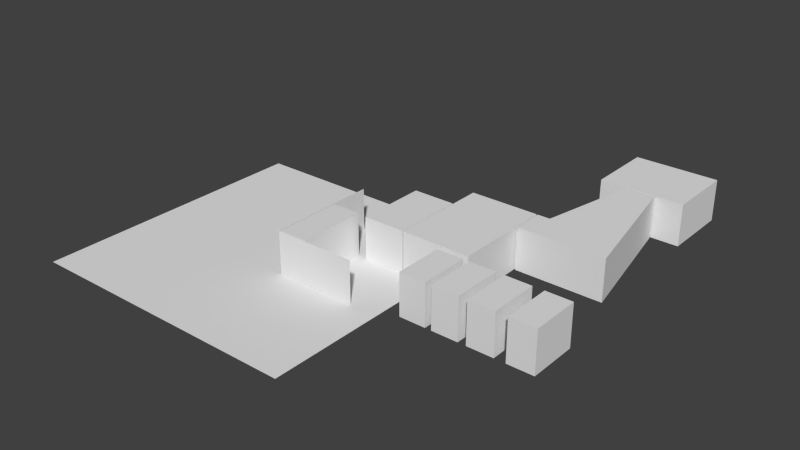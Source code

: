 # Source: 2_base.17.blend  (saved by Blender 2.69.0; exported with 4.5.12 LTS)
import bpy
from mathutils import Matrix  # noqa: F401  (used for matrix-valued properties, if any)

bpy.ops.wm.read_factory_settings(use_empty=True)
scene = bpy.context.scene
scene.name = 'Scene'

# ---- collections
col_collection_1 = bpy.data.collections.new('Collection 1'); scene.collection.children.link(col_collection_1)
col_collection_2 = bpy.data.collections.new('Collection 2'); scene.collection.children.link(col_collection_2)
col_collection_2.hide_render = True
col_collection_2.hide_viewport = True

# ---- world
world_world = bpy.data.worlds.new('World'); scene.world = world_world
world_world.color = (0.05088, 0.05088, 0.05088)
world_world.use_sun_shadow = False
world_world.sun_shadow_jitter_overblur = 0.0
world_world.cycles.sampling_method = 'MANUAL'
world_world.cycles.sample_map_resolution = 256

# ---- meshes
me_plane_003 = bpy.data.meshes.new('Plane.003')
me_plane_003.from_pydata([(1.0, -1.0, 0.0), (-1.0, -1.0, 0.0), (1.0, 1.0, 0.0), (-1.0, 1.0, 0.0)], [], [(1, 0, 2, 3)])
me_plane_003.use_remesh_preserve_volume = False
me_plane_003.use_remesh_preserve_attributes = False
me_plane_003.use_mirror_vertex_groups = False
me_plane_003.update()
me_plane_002 = bpy.data.meshes.new('Plane.002')
me_plane_002.from_pydata([(1.1, 1.0, 0.0), (1.1, -0.3, 0.0), (4.0, -0.3, 0.0), (1.1, 1.0, 3.0), (1.1, -0.3, 3.0), (4.0, -0.3, 3.0), (1.1, 0.2061, 0.0), (1.1, 0.4939, 0.0), (1.1, 0.2061, 3.0), (1.1, 0.4939, 3.0), (1.1, -0.3, 2.691), (4.0, -0.3, 2.691), (1.1, 1.0, 2.691), (1.1, 0.4939, 2.691), (1.1, 0.2061, 2.691), (1.15, 0.2061, 0.0), (1.15, 0.4939, 0.0), (1.15, 0.4939, 2.691), (1.15, 0.2061, 2.691), (2.15, 0.2061, 0.0), (2.15, 0.2061, 2.691), (2.15, 0.4939, 0.0), (2.15, 0.4939, 2.691), (1.15, 0.5167, 0.0), (1.15, 0.5167, 2.691), (2.15, 0.5167, 0.0), (2.15, 0.5167, 2.691), (1.15, -0.2833, 0.0), (1.15, -0.2833, 2.691), (2.15, -0.2833, 0.0), (2.15, -0.2833, 2.691), (1.15, 0.4939, 3.0), (1.15, 0.2061, 3.0), (2.15, 0.2061, 3.0), (2.15, 0.4939, 3.0), (1.15, 0.5167, 3.0), (2.15, 0.5167, 3.0), (1.15, -0.2833, 3.0), (2.15, -0.2833, 3.0), (4.0, 1.333, 0.0), (4.0, 1.333, 3.0), (4.0, 1.333, 2.691), (2.5, 1.333, 0.0), (2.5, 1.333, 3.0), (2.5, 1.333, 2.691), (2.5, 0.5, 0.0), (2.5, 0.5, 3.0), (2.5, 0.5, 2.691), (4.0, 0.5, 0.0), (4.0, 0.5, 3.0), (4.0, 0.5, 2.691), (6.5, 1.691, 0.0), (6.5, 1.691, 3.0), (6.5, 1.691, 2.691), (6.5, 0.5, 0.0), (6.5, 0.5, 3.0), (6.5, 0.5, 2.691), (2.5, 0.5944, 0.0), (2.5, 0.8389, 0.0), (2.5, 0.8389, 2.691), (2.5, 0.5944, 2.691), (2.5, 0.8389, 3.0), (2.5, 0.5944, 3.0), (4.0, 0.8389, 0.0), (4.0, 0.5944, 0.0), (4.0, 0.5944, 3.0), (4.0, 0.8389, 3.0), (6.5, 0.5944, 2.691), (6.5, 0.8389, 2.691), (6.5, 0.8389, 0.0), (6.5, 0.5944, 0.0), (6.5, 0.5944, 3.0), (6.5, 0.8389, 3.0), (2.5, 0.9759, 0.002369), (2.5, 1.196, 0.0), (4.0, 0.9759, 3.0), (4.0, 1.196, 3.0), (6.5, 1.333, 2.691), (6.5, 1.554, 2.691), (6.5, 1.333, 3.0), (6.5, 1.554, 3.0), (2.5, 0.9759, 2.691), (2.5, 1.196, 2.691), (2.5, 0.9759, 3.0), (2.5, 1.196, 3.0), (4.0, 0.9759, 0.0), (4.0, 1.196, 0.0), (6.5, 1.333, 0.0), (6.5, 1.554, 0.0), (6.55, 1.333, 2.691), (6.55, 1.554, 2.691), (6.55, 1.333, 0.0), (6.55, 1.554, 0.0), (6.55, 1.317, 2.691), (6.55, 1.317, 0.0), (6.55, 1.691, 2.691), (6.55, 1.691, 0.0), (6.55, 1.333, 3.0), (6.55, 1.554, 3.0), (6.55, 1.317, 3.0), (6.55, 1.691, 3.0), (6.773, 1.317, 2.691), (6.773, 1.317, 0.0), (6.773, 1.317, 3.0), (6.783, 1.333, 3.0), (6.916, 1.554, 3.0), (6.783, 1.333, 0.0), (6.998, 1.691, 3.0), (6.916, 1.554, 0.0), (6.998, 1.691, 2.691), (6.998, 1.691, 0.0), (9.657, 1.317, 2.691), (9.657, 1.317, 0.0), (9.657, 1.317, 3.0), (9.647, 1.333, 3.0), (9.515, 1.554, 3.0), (9.647, 1.333, 0.0), (9.432, 1.691, 3.0), (9.515, 1.554, 0.0), (9.432, 1.691, 0.0), (7.698, 2.858, 3.0), (7.698, 2.858, 2.691), (7.698, 2.858, 0.0), (8.732, 2.858, 3.0), (8.732, 2.858, 0.0), (9.432, 1.691, 2.691), (8.732, 2.858, 2.691), (9.46, 1.333, 0.0), (6.936, 1.333, 0.0), (6.926, 1.317, 0.0), (9.47, 1.317, 0.0), (9.246, 1.691, 0.0), (7.15, 1.691, 0.0), (7.068, 1.554, 0.0), (9.328, 1.554, 0.0), (9.47, 1.317, 3.0), (6.926, 1.317, 3.0), (6.936, 1.333, 3.0), (9.46, 1.333, 3.0), (9.328, 1.554, 3.0), (7.068, 1.554, 3.0), (7.15, 1.691, 3.0), (9.246, 1.691, 3.0), (9.47, 1.317, 2.691), (6.926, 1.317, 2.691), (8.546, 2.858, 0.0), (7.881, 2.858, 3.0), (8.546, 2.858, 3.0), (8.546, 2.858, 2.691), (7.881, 2.858, 2.691), (7.881, 2.858, 0.0), (8.543, 2.874, 0.0), (8.543, 2.874, 2.691), (7.881, 2.874, 2.691), (7.881, 2.874, 0.0), (7.881, 2.874, 3.0), (8.543, 2.874, 3.0), (9.729, 2.874, 0.0), (9.729, 2.874, 2.691), (9.729, 2.874, 3.0), (6.729, 2.874, 2.691), (6.729, 2.874, 0.0), (6.729, 2.874, 3.0), (8.543, 3.691, 0.0), (7.881, 3.691, 0.0), (7.881, 3.691, 3.0), (8.543, 3.691, 3.0), (9.729, 3.691, 0.0), (9.729, 3.691, 2.691), (9.729, 3.691, 3.0), (6.729, 3.691, 2.691), (6.729, 3.691, 0.0), (6.729, 3.691, 3.0), (4.04, 0.5, 3.0), (4.04, 1.691, 3.0), (4.04, 1.691, 0.0), (4.04, 0.5, 0.0), (4.04, 0.5, 2.691), (4.04, 1.691, 2.691), (4.04, 0.8389, 0.0), (4.04, 0.5944, 0.0), (4.04, 0.5944, 3.0), (4.04, 0.8389, 3.0), (4.04, 1.333, 3.0), (4.04, 1.554, 3.0), (4.04, 1.554, 0.0), (4.04, 1.333, 0.0), (5.541, -0.08131, 2.691), (5.541, 0.1631, 2.691), (5.541, 0.1631, -3.5e-08), (5.541, -0.08131, -3.5e-08), (5.541, 0.4207, 2.691), (5.541, 0.4207, -3.5e-08), (5.541, -0.1646, 2.691), (5.541, -0.1646, -3.5e-08), (5.541, -0.08131, 3.006), (5.541, 0.1631, 3.006), (5.541, 0.4207, 3.006), (5.541, -0.1646, 3.006), (6.491, 0.1631, -3.5e-08), (6.491, -0.08131, -3.5e-08), (6.491, 0.4207, 2.691), (6.491, 0.4207, -3.5e-08), (6.491, -0.1646, 2.691), (6.491, -0.1646, -3.5e-08), (6.491, -0.08131, 3.006), (6.491, 0.1631, 3.006), (6.491, 0.4207, 3.006), (6.491, -0.1646, 3.006), (6.712, -0.08131, 2.691), (6.712, 0.1631, 2.691), (6.712, 0.1631, -3.5e-08), (6.712, -0.08131, -3.5e-08), (6.712, 0.4207, 2.691), (6.712, 0.4207, -3.5e-08), (6.712, -0.1646, 2.691), (6.712, -0.1646, -3.5e-08), (6.712, -0.08131, 3.006), (6.712, 0.1631, 3.006), (6.712, 0.4207, 3.006), (6.712, -0.1646, 3.006), (7.662, 0.1631, -3.5e-08), (7.662, -0.08131, -3.5e-08), (7.662, 0.4207, 2.691), (7.662, 0.4207, -3.5e-08), (7.662, -0.1646, 2.691), (7.662, -0.1646, -3.5e-08), (7.662, -0.08131, 3.006), (7.662, 0.1631, 3.006), (7.662, 0.4207, 3.006), (7.662, -0.1646, 3.006), (7.947, -0.08131, 2.691), (7.947, 0.1631, 2.691), (7.947, 0.1631, -3.5e-08), (7.947, -0.08131, -3.5e-08), (7.947, 0.4207, 2.691), (7.947, 0.4207, -3.5e-08), (7.947, -0.1646, 2.691), (7.947, -0.1646, -3.5e-08), (7.947, -0.08131, 3.006), (7.947, 0.1631, 3.006), (7.947, 0.4207, 3.006), (7.947, -0.1646, 3.006), (8.897, 0.1631, -3.5e-08), (8.897, -0.08131, -3.5e-08), (8.897, 0.4207, 2.691), (8.897, 0.4207, -3.5e-08), (8.897, -0.1646, 2.691), (8.897, -0.1646, -3.5e-08), (8.897, -0.08131, 3.006), (8.897, 0.1631, 3.006), (8.897, 0.4207, 3.006), (8.897, -0.1646, 3.006), (9.295, -0.08131, 2.691), (9.295, 0.1631, 2.691), (9.295, 0.1631, -3.5e-08), (9.295, -0.08131, -3.5e-08), (9.295, 0.4207, 2.691), (9.295, 0.4207, -3.5e-08), (9.295, -0.1646, 2.691), (9.295, -0.1646, -3.5e-08), (9.295, -0.08131, 3.006), (9.295, 0.1631, 3.006), (9.295, 0.4207, 3.006), (9.295, -0.1646, 3.006), (10.24, 0.1631, -3.5e-08), (10.24, -0.08131, -3.5e-08), (10.24, 0.4207, 2.691), (10.24, 0.4207, -3.5e-08), (10.24, -0.1646, 2.691), (10.24, -0.1646, -3.5e-08), (10.24, -0.08131, 3.006), (10.24, 0.1631, 3.006), (10.24, 0.4207, 3.006), (10.24, -0.1646, 3.006)], [], [(10, 11, 5, 4), (14, 10, 4, 8), (12, 13, 9, 3), (13, 14, 8, 9), (1, 2, 11, 10), (6, 1, 10, 14), (0, 7, 13, 12), (14, 13, 17, 18), (6, 14, 18, 15), (13, 7, 16, 17), (30, 28, 37, 38), (19, 20, 22, 21), (21, 22, 26, 25), (17, 16, 23, 24), (23, 25, 26, 24), (28, 18, 32, 37), (20, 30, 38, 33), (15, 19, 21, 16), (25, 23, 16, 21), (27, 28, 30, 29), (19, 15, 27, 29), (20, 19, 29, 30), (15, 18, 28, 27), (32, 33, 38, 37), (34, 31, 35, 36), (31, 34, 33, 32), (24, 26, 36, 35), (17, 24, 35, 31), (26, 22, 34, 36), (22, 20, 33, 34), (18, 17, 31, 32), (40, 43, 44, 41), (39, 41, 44, 42), (57, 60, 47, 45), (60, 62, 46, 47), (180, 176, 54, 70), (184, 174, 52, 80), (46, 49, 50, 47), (45, 47, 50, 48), (64, 57, 45, 48), (65, 49, 46, 62), (67, 70, 54, 56), (71, 67, 56, 55), (176, 177, 56, 54), (177, 173, 55, 56), (178, 175, 51, 53), (174, 178, 53, 52), (73, 81, 59, 58), (58, 59, 60, 57), (81, 83, 61, 59), (59, 61, 62, 60), (186, 179, 69, 87), (179, 180, 70, 69), (173, 181, 71, 55), (181, 182, 72, 71), (85, 73, 58, 63), (63, 58, 57, 64), (75, 66, 61, 83), (66, 65, 62, 61), (77, 87, 69, 68), (79, 77, 68, 72), (72, 68, 67, 71), (182, 183, 79, 72), (183, 184, 80, 79), (42, 44, 82, 74), (74, 82, 81, 73), (44, 43, 84, 82), (82, 84, 83, 81), (175, 185, 88, 51), (185, 186, 87, 88), (39, 42, 74, 86), (86, 74, 73, 85), (40, 76, 84, 43), (76, 75, 83, 84), (53, 51, 88, 78), (52, 53, 78, 80), (80, 78, 77, 79), (87, 77, 89, 91), (78, 88, 92, 90), (88, 87, 91, 92), (77, 78, 90, 89), (91, 89, 93, 94), (90, 92, 96, 95), (90, 95, 100, 98), (93, 89, 97, 99), (89, 90, 98, 97), (93, 99, 103, 101), (94, 93, 101, 102), (98, 100, 107, 105), (97, 98, 105, 104), (99, 97, 104, 103), (96, 92, 108, 110), (95, 96, 110, 109), (92, 91, 106, 108), (100, 95, 109, 107), (91, 94, 102, 106), (127, 130, 112, 116), (131, 134, 118, 119), (135, 138, 114, 113), (134, 127, 116, 118), (139, 142, 117, 115), (138, 139, 115, 114), (143, 135, 113, 111), (130, 143, 111, 112), (111, 113, 114, 115, 117, 125), (125, 117, 123, 126), (141, 107, 120, 146), (131, 119, 124, 145), (107, 109, 121, 120), (109, 110, 122, 121), (119, 125, 126, 124), (112, 111, 125, 119, 118, 116), (147, 148, 126, 123), (145, 124, 126, 148), (106, 102, 129, 128), (128, 129, 130, 127), (110, 108, 133, 132), (132, 133, 134, 131), (103, 104, 137, 136), (136, 137, 138, 135), (108, 106, 128, 133), (133, 128, 127, 134), (105, 107, 141, 140), (140, 141, 142, 139), (104, 105, 140, 137), (137, 140, 139, 138), (101, 103, 136, 144), (144, 136, 135, 143), (102, 101, 144, 129), (129, 144, 143, 130), (117, 142, 147, 123), (142, 141, 146, 147), (110, 132, 150, 122), (132, 131, 145, 150), (120, 121, 149, 146), (146, 149, 148, 147), (122, 150, 149, 121), (150, 145, 151, 154), (148, 149, 153, 152), (149, 150, 154, 153), (145, 148, 152, 151), (152, 153, 155, 156), (152, 156, 159, 158), (151, 152, 158, 157), (155, 153, 160, 162), (153, 154, 161, 160), (161, 154, 164, 171), (155, 162, 172, 165), (162, 160, 170, 172), (160, 161, 171, 170), (151, 157, 167, 163), (159, 156, 166, 169), (158, 159, 169, 168), (157, 158, 168, 167), (156, 155, 165, 166), (154, 151, 163, 164), (163, 167, 168, 169, 166, 165, 172, 170, 171, 164), (176, 180, 179, 186, 185, 175, 178, 174, 184, 183, 182, 181, 173, 177), (41, 39, 86, 85, 63, 64, 48, 50, 49, 65, 66, 75, 76, 40), (188, 189, 192, 191), (190, 187, 193, 194), (193, 187, 195, 198), (188, 191, 197, 196), (187, 188, 196, 195), (197, 191, 201, 207), (193, 198, 208, 203), (198, 195, 205, 208), (196, 197, 207, 206), (195, 196, 206, 205), (190, 194, 204, 200), (194, 193, 203, 204), (192, 189, 199, 202), (191, 192, 202, 201), (189, 190, 200, 199), (201, 202, 204, 203), (205, 206, 207, 201, 203, 208), (68, 69, 70, 67), (188, 187, 190, 189), (210, 211, 214, 213), (212, 209, 215, 216), (215, 209, 217, 220), (210, 213, 219, 218), (209, 210, 218, 217), (219, 213, 223, 229), (215, 220, 230, 225), (220, 217, 227, 230), (218, 219, 229, 228), (217, 218, 228, 227), (212, 216, 226, 222), (216, 215, 225, 226), (214, 211, 221, 224), (213, 214, 224, 223), (211, 212, 222, 221), (223, 224, 226, 225), (227, 228, 229, 223, 225, 230), (210, 209, 212, 211), (232, 233, 236, 235), (234, 231, 237, 238), (237, 231, 239, 242), (232, 235, 241, 240), (231, 232, 240, 239), (241, 235, 245, 251), (237, 242, 252, 247), (242, 239, 249, 252), (240, 241, 251, 250), (239, 240, 250, 249), (234, 238, 248, 244), (238, 237, 247, 248), (236, 233, 243, 246), (235, 236, 246, 245), (233, 234, 244, 243), (245, 246, 248, 247), (249, 250, 251, 245, 247, 252), (232, 231, 234, 233), (254, 255, 258, 257), (256, 253, 259, 260), (259, 253, 261, 264), (254, 257, 263, 262), (253, 254, 262, 261), (263, 257, 267, 273), (259, 264, 274, 269), (264, 261, 271, 274), (262, 263, 273, 272), (261, 262, 272, 271), (256, 260, 270, 266), (260, 259, 269, 270), (258, 255, 265, 268), (257, 258, 268, 267), (255, 256, 266, 265), (267, 268, 270, 269), (271, 272, 273, 267, 269, 274), (254, 253, 256, 255)])
_uv = me_plane_002.uv_layers.new(name='UVMap')
_uv.uv.foreach_set('vector', [0.117, 0.1888, 0.1133, 0.1888, 0.1133, 0.1265, 0.117, 0.1265, 0.117, 0.1888, 0.117, 0.1888, 0.117, 0.1265, 0.117, 0.1265, 0.117, 0.1888, 0.117, 0.1888, 0.117, 0.1265, 0.117, 0.1265, 0.117, 0.1888, 0.117, 0.1888, 0.117, 0.1265, 0.117, 0.1265, 0.117, 0.7321, 0.1133, 0.7321, 0.1133, 0.1888, 0.117, 0.1888, 0.117, 0.7321, 0.117, 0.7321, 0.117, 0.1888, 0.117, 0.1888, 0.117, 0.7321, 0.117, 0.7321, 0.117, 0.1888, 0.117, 0.1888, 0.117, 0.1888, 0.117, 0.1888, 0.117, 0.1888, 0.117, 0.1888, 0.117, 0.7321, 0.117, 0.1888, 0.117, 0.1888, 0.117, 0.7321, 0.117, 0.1888, 0.117, 0.7321, 0.117, 0.7321, 0.117, 0.1888, 0.1157, 0.1888, 0.117, 0.1888, 0.117, 0.1265, 0.1157, 0.1265, 0.1157, 0.7321, 0.1157, 0.1888, 0.1157, 0.1888, 0.1157, 0.7321, 0.1157, 0.7321, 0.1157, 0.1888, 0.1157, 0.1888, 0.1157, 0.7321, 0.117, 0.1888, 0.117, 0.7321, 0.117, 0.7321, 0.117, 0.1888, 0.117, 0.7321, 0.1157, 0.7321, 0.1157, 0.1888, 0.117, 0.1888, 0.117, 0.1888, 0.117, 0.1888, 0.117, 0.1265, 0.117, 0.1265, 0.1157, 0.1888, 0.1157, 0.1888, 0.1157, 0.1265, 0.1157, 0.1265, 0.117, 0.9777, 0.1157, 0.9777, 0.1157, 0.9777, 0.117, 0.9777, 0.1157, 0.9777, 0.117, 0.9777, 0.117, 0.9777, 0.1157, 0.9777, 0.117, 0.7321, 0.117, 0.1888, 0.1157, 0.1888, 0.1157, 0.7321, 0.1157, 0.9777, 0.117, 0.9777, 0.117, 0.9777, 0.1157, 0.9777, 0.1157, 0.1888, 0.1157, 0.7321, 0.1157, 0.7321, 0.1157, 0.1888, 0.117, 0.7321, 0.117, 0.1888, 0.117, 0.1888, 0.117, 0.7321, 0.117, 0.657, 0.1157, 0.657, 0.1157, 0.657, 0.117, 0.657, 0.1157, 0.657, 0.117, 0.657, 0.117, 0.657, 0.1157, 0.657, 0.117, 0.657, 0.1157, 0.657, 0.1157, 0.657, 0.117, 0.657, 0.117, 0.1888, 0.1157, 0.1888, 0.1157, 0.1265, 0.117, 0.1265, 0.117, 0.1888, 0.117, 0.1888, 0.117, 0.1265, 0.117, 0.1265, 0.1157, 0.1888, 0.1157, 0.1888, 0.1157, 0.1265, 0.1157, 0.1265, 0.1157, 0.1888, 0.1157, 0.1888, 0.1157, 0.1265, 0.1157, 0.1265, 0.117, 0.1888, 0.117, 0.1888, 0.117, 0.1265, 0.117, 0.1265, 0.1133, 0.1265, 0.1152, 0.1265, 0.1152, 0.1888, 0.1133, 0.1888, 0.1133, 0.7321, 0.1133, 0.1888, 0.1152, 0.1888, 0.1152, 0.7321, 0.1152, 0.7321, 0.1152, 0.1888, 0.1152, 0.1888, 0.1152, 0.7321, 0.1152, 0.1888, 0.1152, 0.1265, 0.1152, 0.1265, 0.1152, 0.1888, 0.1133, 0.9777, 0.1133, 0.9777, 0.1101, 0.9777, 0.1101, 0.9777, 0.1133, 0.657, 0.1133, 0.657, 0.1101, 0.657, 0.1101, 0.657, 0.1152, 0.1265, 0.1133, 0.1265, 0.1133, 0.1888, 0.1152, 0.1888, 0.1152, 0.7321, 0.1152, 0.1888, 0.1133, 0.1888, 0.1133, 0.7321, 0.1133, 0.9777, 0.1152, 0.9777, 0.1152, 0.9777, 0.1133, 0.9777, 0.1133, 0.657, 0.1133, 0.657, 0.1152, 0.657, 0.1152, 0.657, 0.1101, 0.1888, 0.1101, 0.7321, 0.1101, 0.7321, 0.1101, 0.1888, 0.1101, 0.1265, 0.1101, 0.1888, 0.1101, 0.1888, 0.1101, 0.1265, 0.1133, 0.7321, 0.1133, 0.1888, 0.1101, 0.1888, 0.1101, 0.7321, 0.1133, 0.1888, 0.1133, 0.1265, 0.1101, 0.1265, 0.1101, 0.1888, 0.1133, 0.1888, 0.1133, 0.7321, 0.1101, 0.7321, 0.1101, 0.1888, 0.1133, 0.1265, 0.1133, 0.1888, 0.1101, 0.1888, 0.1101, 0.1265, 0.1152, 0.7317, 0.1152, 0.1888, 0.1152, 0.1888, 0.1152, 0.7321, 0.1152, 0.7321, 0.1152, 0.1888, 0.1152, 0.1888, 0.1152, 0.7321, 0.1152, 0.1888, 0.1152, 0.1265, 0.1152, 0.1265, 0.1152, 0.1888, 0.1152, 0.1888, 0.1152, 0.1265, 0.1152, 0.1265, 0.1152, 0.1888, 0.1133, 0.9777, 0.1133, 0.9777, 0.1101, 0.9777, 0.1101, 0.9777, 0.1133, 0.9777, 0.1133, 0.9777, 0.1101, 0.9777, 0.1101, 0.9777, 0.1133, 0.657, 0.1133, 0.657, 0.1101, 0.657, 0.1101, 0.657, 0.1133, 0.657, 0.1133, 0.657, 0.1101, 0.657, 0.1101, 0.657, 0.1133, 0.9777, 0.1152, 0.9772, 0.1152, 0.9777, 0.1133, 0.9777, 0.1133, 0.9777, 0.1152, 0.9777, 0.1152, 0.9777, 0.1133, 0.9777, 0.1133, 0.657, 0.1133, 0.657, 0.1152, 0.657, 0.1152, 0.657, 0.1133, 0.657, 0.1133, 0.657, 0.1152, 0.657, 0.1152, 0.657, 0.1101, 0.4189, 0.1101, 0.6499, 0.1101, 0.6499, 0.1101, 0.4189, 0.1101, 0.1265, 0.1101, 0.1888, 0.1101, 0.1888, 0.1101, 0.1265, 0.1101, 0.1265, 0.1101, 0.1888, 0.1101, 0.1888, 0.1101, 0.1265, 0.1133, 0.657, 0.1133, 0.657, 0.1101, 0.657, 0.1101, 0.657, 0.1133, 0.657, 0.1133, 0.657, 0.1101, 0.657, 0.1101, 0.657, 0.1152, 0.7321, 0.1152, 0.1888, 0.1152, 0.1888, 0.1152, 0.7321, 0.1152, 0.7321, 0.1152, 0.1888, 0.1152, 0.1888, 0.1152, 0.7317, 0.1152, 0.1888, 0.1152, 0.1265, 0.1152, 0.1265, 0.1152, 0.1888, 0.1152, 0.1888, 0.1152, 0.1265, 0.1152, 0.1265, 0.1152, 0.1888, 0.1133, 0.9777, 0.1133, 0.9777, 0.1101, 0.9777, 0.1101, 0.9777, 0.1133, 0.9777, 0.1133, 0.9777, 0.1101, 0.9777, 0.1101, 0.9777, 0.1133, 0.9777, 0.1152, 0.9777, 0.1152, 0.9777, 0.1133, 0.9777, 0.1133, 0.9777, 0.1152, 0.9777, 0.1152, 0.9772, 0.1133, 0.9777, 0.1133, 0.657, 0.1133, 0.657, 0.1152, 0.657, 0.1152, 0.657, 0.1133, 0.657, 0.1133, 0.657, 0.1152, 0.657, 0.1152, 0.657, 0.1101, 0.1888, 0.1101, 0.7321, 0.1101, 0.7321, 0.1101, 0.1888, 0.1101, 0.1265, 0.1101, 0.1888, 0.1101, 0.1888, 0.1101, 0.1265, 0.1101, 0.1265, 0.1101, 0.1888, 0.1101, 0.1888, 0.1101, 0.1265, 0.1101, 0.7321, 0.1101, 0.1888, 0.1101, 0.1888, 0.1101, 0.7321, 0.1101, 0.1888, 0.1101, 0.7321, 0.1101, 0.7321, 0.1101, 0.1888, 0.1101, 0.9777, 0.1101, 0.9777, 0.1101, 0.9777, 0.1101, 0.9777, 0.1101, 0.1888, 0.1101, 0.1888, 0.1101, 0.1888, 0.1101, 0.1888, 0.1101, 0.7321, 0.1101, 0.1888, 0.1101, 0.1888, 0.1101, 0.7321, 0.1101, 0.1888, 0.1101, 0.7321, 0.1101, 0.7321, 0.1101, 0.1888, 0.1101, 0.1888, 0.1101, 0.1888, 0.1101, 0.1265, 0.1101, 0.1265, 0.1101, 0.1888, 0.1101, 0.1888, 0.1101, 0.1265, 0.1101, 0.1265, 0.1101, 0.1888, 0.1101, 0.1888, 0.1101, 0.1265, 0.1101, 0.1265, 0.1101, 0.1888, 0.1101, 0.1265, 0.1098, 0.1265, 0.1098, 0.1888, 0.1101, 0.7321, 0.1101, 0.1888, 0.1098, 0.1888, 0.1098, 0.7321, 0.1101, 0.657, 0.1101, 0.657, 0.1095, 0.657, 0.1096, 0.657, 0.1101, 0.657, 0.1101, 0.657, 0.1096, 0.657, 0.1098, 0.657, 0.1101, 0.657, 0.1101, 0.657, 0.1098, 0.657, 0.1098, 0.657, 0.1101, 0.9777, 0.1101, 0.9777, 0.1096, 0.9777, 0.1095, 0.9777, 0.1101, 0.1888, 0.1101, 0.7321, 0.1095, 0.7321, 0.1095, 0.1888, 0.1101, 0.9777, 0.1101, 0.9777, 0.1098, 0.9777, 0.1096, 0.9777, 0.1101, 0.1265, 0.1101, 0.1888, 0.1095, 0.1888, 0.1095, 0.1265, 0.1101, 0.9777, 0.1101, 0.9777, 0.1098, 0.9777, 0.1098, 0.9777, 0.1064, 0.9777, 0.1064, 0.9777, 0.1061, 0.9777, 0.1061, 0.9777, 0.1066, 0.9777, 0.1065, 0.9777, 0.1063, 0.9777, 0.1064, 0.9777, 0.1064, 0.657, 0.1064, 0.657, 0.1061, 0.657, 0.1061, 0.657, 0.1065, 0.9777, 0.1064, 0.9777, 0.1061, 0.9777, 0.1063, 0.9777, 0.1065, 0.657, 0.1066, 0.657, 0.1064, 0.657, 0.1063, 0.657, 0.1064, 0.657, 0.1065, 0.657, 0.1063, 0.657, 0.1061, 0.657, 0.1064, 0.1888, 0.1064, 0.1265, 0.1061, 0.1265, 0.1061, 0.1888, 0.1064, 0.7321, 0.1064, 0.1888, 0.1061, 0.1888, 0.1061, 0.7321, 0.1061, 0.1888, 0.1061, 0.1265, 0.1061, 0.1265, 0.1063, 0.1265, 0.1064, 0.1265, 0.1064, 0.1888, 0.1064, 0.1888, 0.1064, 0.1265, 0.1073, 0.1265, 0.1073, 0.1888, 0.1093, 0.657, 0.1095, 0.657, 0.1086, 0.657, 0.1084, 0.657, 0.1066, 0.9777, 0.1064, 0.9777, 0.1073, 0.9777, 0.1075, 0.9777, 0.1095, 0.1265, 0.1095, 0.1888, 0.1086, 0.1888, 0.1086, 0.1265, 0.1095, 0.1888, 0.1095, 0.7321, 0.1086, 0.7321, 0.1086, 0.1888, 0.1064, 0.7321, 0.1064, 0.1888, 0.1073, 0.1888, 0.1073, 0.7321, 0.1061, 0.7321, 0.1061, 0.1888, 0.1064, 0.1888, 0.1064, 0.7321, 0.1063, 0.7321, 0.1061, 0.7321, 0.1075, 0.1265, 0.1075, 0.1888, 0.1073, 0.1888, 0.1073, 0.1265, 0.1075, 0.7321, 0.1073, 0.7321, 0.1073, 0.1888, 0.1075, 0.1888, 0.1098, 0.9777, 0.1098, 0.9777, 0.1096, 0.9777, 0.1096, 0.9777, 0.1096, 0.9777, 0.1096, 0.9777, 0.1064, 0.9777, 0.1064, 0.9777, 0.1095, 0.9777, 0.1096, 0.9777, 0.1094, 0.9777, 0.1093, 0.9777, 0.1093, 0.9777, 0.1094, 0.9777, 0.1065, 0.9777, 0.1066, 0.9777, 0.1098, 0.657, 0.1098, 0.657, 0.1096, 0.657, 0.1096, 0.657, 0.1096, 0.657, 0.1096, 0.657, 0.1064, 0.657, 0.1064, 0.657, 0.1096, 0.9777, 0.1098, 0.9777, 0.1096, 0.9777, 0.1094, 0.9777, 0.1094, 0.9777, 0.1096, 0.9777, 0.1064, 0.9777, 0.1065, 0.9777, 0.1096, 0.657, 0.1095, 0.657, 0.1093, 0.657, 0.1094, 0.657, 0.1094, 0.657, 0.1093, 0.657, 0.1066, 0.657, 0.1065, 0.657, 0.1098, 0.657, 0.1096, 0.657, 0.1094, 0.657, 0.1096, 0.657, 0.1096, 0.657, 0.1094, 0.657, 0.1065, 0.657, 0.1064, 0.657, 0.1098, 0.1888, 0.1098, 0.1265, 0.1096, 0.1265, 0.1096, 0.1888, 0.1096, 0.1888, 0.1096, 0.1265, 0.1064, 0.1265, 0.1064, 0.1888, 0.1098, 0.7321, 0.1098, 0.1888, 0.1096, 0.1888, 0.1096, 0.7321, 0.1096, 0.7321, 0.1096, 0.1888, 0.1064, 0.1888, 0.1064, 0.7321, 0.1064, 0.657, 0.1066, 0.657, 0.1075, 0.657, 0.1073, 0.657, 0.1066, 0.657, 0.1093, 0.657, 0.1084, 0.657, 0.1075, 0.657, 0.1095, 0.9777, 0.1093, 0.9777, 0.1084, 0.9777, 0.1086, 0.9777, 0.1093, 0.9777, 0.1066, 0.9777, 0.1075, 0.9777, 0.1084, 0.9777, 0.1086, 0.1265, 0.1086, 0.1888, 0.1084, 0.1888, 0.1084, 0.1265, 0.1084, 0.1265, 0.1084, 0.1888, 0.1075, 0.1888, 0.1075, 0.1265, 0.1086, 0.7321, 0.1084, 0.7321, 0.1084, 0.1888, 0.1086, 0.1888, 0.1084, 0.9777, 0.1075, 0.9777, 0.1075, 0.9777, 0.1084, 0.9777, 0.1075, 0.1888, 0.1084, 0.1888, 0.1084, 0.1888, 0.1075, 0.1888, 0.1084, 0.1888, 0.1084, 0.7321, 0.1084, 0.7321, 0.1084, 0.1888, 0.1075, 0.7321, 0.1075, 0.1888, 0.1075, 0.1888, 0.1075, 0.7321, 0.1075, 0.1888, 0.1084, 0.1888, 0.1084, 0.1265, 0.1075, 0.1265, 0.1075, 0.1888, 0.1075, 0.1265, 0.106, 0.1265, 0.106, 0.1888, 0.1075, 0.7321, 0.1075, 0.1888, 0.106, 0.1888, 0.106, 0.7321, 0.1084, 0.1265, 0.1084, 0.1888, 0.1099, 0.1888, 0.1099, 0.1265, 0.1084, 0.1888, 0.1084, 0.7321, 0.1099, 0.7321, 0.1099, 0.1888, 0.1099, 0.9777, 0.1084, 0.9777, 0.1084, 0.9777, 0.1099, 0.9777, 0.1084, 0.657, 0.1099, 0.657, 0.1099, 0.657, 0.1084, 0.657, 0.1099, 0.1265, 0.1099, 0.1888, 0.1099, 0.1888, 0.1099, 0.1265, 0.1099, 0.1888, 0.1099, 0.7321, 0.1099, 0.7321, 0.1099, 0.1888, 0.1075, 0.9777, 0.106, 0.9777, 0.106, 0.9777, 0.1075, 0.9777, 0.106, 0.657, 0.1075, 0.657, 0.1075, 0.657, 0.106, 0.657, 0.106, 0.1888, 0.106, 0.1265, 0.106, 0.1265, 0.106, 0.1888, 0.106, 0.7321, 0.106, 0.1888, 0.106, 0.1888, 0.106, 0.7321, 0.1075, 0.657, 0.1084, 0.657, 0.1084, 0.657, 0.1075, 0.657, 0.1084, 0.9777, 0.1075, 0.9777, 0.1075, 0.9777, 0.1084, 0.9777, 0.1075, 0.7321, 0.106, 0.7321, 0.106, 0.1888, 0.106, 0.1265, 0.1075, 0.1265, 0.1084, 0.1265, 0.1099, 0.1265, 0.1099, 0.1888, 0.1099, 0.7321, 0.1084, 0.7321, 0.1133, 0.7321, 0.1133, 0.7321, 0.1133, 0.7321, 0.1133, 0.7321, 0.1133, 0.7321, 0.1133, 0.7321, 0.1133, 0.1888, 0.1133, 0.1265, 0.1133, 0.1265, 0.1133, 0.1265, 0.1133, 0.1265, 0.1133, 0.1265, 0.1133, 0.1265, 0.1133, 0.1888, 0.1133, 0.1888, 0.1133, 0.7321, 0.1133, 0.7321, 0.1133, 0.7321, 0.1133, 0.7321, 0.1133, 0.7321, 0.1133, 0.7321, 0.1133, 0.1888, 0.1133, 0.1265, 0.1133, 0.1265, 0.1133, 0.1265, 0.1133, 0.1265, 0.1133, 0.1265, 0.1133, 0.1265, 0.1101, 0.1888, 0.1101, 0.7321, 0.1101, 0.7321, 0.1101, 0.1888, 0.1101, 0.7321, 0.1101, 0.1888, 0.1101, 0.1888, 0.1101, 0.7321, 0.1101, 0.1888, 0.1101, 0.1888, 0.1101, 0.1253, 0.1101, 0.1253, 0.1101, 0.1888, 0.1101, 0.1888, 0.1101, 0.1253, 0.1101, 0.1253, 0.1101, 0.1888, 0.1101, 0.1888, 0.1101, 0.1253, 0.1101, 0.1253, 0.1101, 0.1253, 0.1101, 0.1888, 0.1089, 0.1888, 0.1089, 0.1253, 0.1101, 0.1888, 0.1101, 0.1253, 0.1089, 0.1253, 0.1089, 0.1888, 0.1101, 0.6558, 0.1101, 0.6558, 0.1089, 0.6558, 0.1089, 0.6558, 0.1101, 0.6558, 0.1101, 0.6558, 0.1089, 0.6558, 0.1089, 0.6558, 0.1101, 0.6558, 0.1101, 0.6558, 0.1089, 0.6558, 0.1089, 0.6558, 0.1101, 0.9777, 0.1101, 0.9777, 0.1089, 0.9777, 0.1089, 0.9777, 0.1101, 0.7321, 0.1101, 0.1888, 0.1089, 0.1888, 0.1089, 0.7321, 0.1101, 0.9777, 0.1101, 0.9777, 0.1089, 0.9777, 0.1089, 0.9777, 0.1101, 0.1888, 0.1101, 0.7321, 0.1089, 0.7321, 0.1089, 0.1888, 0.1101, 0.9777, 0.1101, 0.9777, 0.1089, 0.9777, 0.1089, 0.9777, 0.1089, 0.1888, 0.1089, 0.7321, 0.1089, 0.7321, 0.1089, 0.1888, 0.1089, 0.1253, 0.1089, 0.1253, 0.1089, 0.1253, 0.1089, 0.1888, 0.1089, 0.1888, 0.1089, 0.1253, 0.1068, 0.418, 0.1068, 0.6515, 0.1068, 0.6515, 0.1068, 0.418, 0.1101, 0.1888, 0.1101, 0.1888, 0.1101, 0.7321, 0.1101, 0.9777, 0.1101, 0.1888, 0.1101, 0.7321, 0.1101, 0.7321, 0.1101, 0.1888, 0.1101, 0.7321, 0.1101, 0.1888, 0.1101, 0.1888, 0.1101, 0.7321, 0.1101, 0.1888, 0.1101, 0.1888, 0.1101, 0.1253, 0.1101, 0.1253, 0.1101, 0.1888, 0.1101, 0.1888, 0.1101, 0.1253, 0.1101, 0.1253, 0.1101, 0.1888, 0.1101, 0.1888, 0.1101, 0.1253, 0.1101, 0.1253, 0.1101, 0.1253, 0.1101, 0.1888, 0.1089, 0.1888, 0.1089, 0.1253, 0.1101, 0.1888, 0.1101, 0.1253, 0.1089, 0.1253, 0.1089, 0.1888, 0.1101, 0.6558, 0.1101, 0.6558, 0.1089, 0.6558, 0.1089, 0.6558, 0.1101, 0.6558, 0.1101, 0.6558, 0.1089, 0.6558, 0.1089, 0.6558, 0.1101, 0.6558, 0.1101, 0.6558, 0.1089, 0.6558, 0.1089, 0.6558, 0.1101, 0.9777, 0.1101, 0.9777, 0.1089, 0.9777, 0.1089, 0.9777, 0.1101, 0.7321, 0.1101, 0.1888, 0.1089, 0.1888, 0.1089, 0.7321, 0.1101, 0.9777, 0.1101, 0.9777, 0.1089, 0.9777, 0.1089, 0.9777, 0.1101, 0.1888, 0.1101, 0.7321, 0.1089, 0.7321, 0.1089, 0.1888, 0.1101, 0.9777, 0.1101, 0.9777, 0.1089, 0.9777, 0.1089, 0.9777, 0.1089, 0.1888, 0.1089, 0.7321, 0.1089, 0.7321, 0.1089, 0.1888, 0.1089, 0.1253, 0.1089, 0.1253, 0.1089, 0.1253, 0.1089, 0.1888, 0.1089, 0.1888, 0.1089, 0.1253, 0.1101, 0.1888, 0.1101, 0.1888, 0.1101, 0.7321, 0.1101, 0.9777, 0.1101, 0.1888, 0.1101, 0.7321, 0.1101, 0.7321, 0.1101, 0.1888, 0.1101, 0.7321, 0.1101, 0.1888, 0.1101, 0.1888, 0.1101, 0.7321, 0.1101, 0.1888, 0.1101, 0.1888, 0.1101, 0.1253, 0.1101, 0.1253, 0.1101, 0.1888, 0.1101, 0.1888, 0.1101, 0.1253, 0.1101, 0.1253, 0.1101, 0.1888, 0.1101, 0.1888, 0.1101, 0.1253, 0.1101, 0.1253, 0.1101, 0.1253, 0.1101, 0.1888, 0.1089, 0.1888, 0.1089, 0.1253, 0.1101, 0.1888, 0.1101, 0.1253, 0.1089, 0.1253, 0.1089, 0.1888, 0.1101, 0.6558, 0.1101, 0.6558, 0.1089, 0.6558, 0.1089, 0.6558, 0.1101, 0.6558, 0.1101, 0.6558, 0.1089, 0.6558, 0.1089, 0.6558, 0.1101, 0.6558, 0.1101, 0.6558, 0.1089, 0.6558, 0.1089, 0.6558, 0.1101, 0.9777, 0.1101, 0.9777, 0.1089, 0.9777, 0.1089, 0.9777, 0.1101, 0.7321, 0.1101, 0.1888, 0.1089, 0.1888, 0.1089, 0.7321, 0.1101, 0.9777, 0.1101, 0.9777, 0.1089, 0.9777, 0.1089, 0.9777, 0.1101, 0.1888, 0.1101, 0.7321, 0.1089, 0.7321, 0.1089, 0.1888, 0.1101, 0.9777, 0.1101, 0.9777, 0.1089, 0.9777, 0.1089, 0.9777, 0.1089, 0.1888, 0.1089, 0.7321, 0.1089, 0.7321, 0.1089, 0.1888, 0.1089, 0.1253, 0.1089, 0.1253, 0.1089, 0.1253, 0.1089, 0.1888, 0.1089, 0.1888, 0.1089, 0.1253, 0.1101, 0.1888, 0.1101, 0.1888, 0.1101, 0.7321, 0.1101, 0.9777, 0.1101, 0.1888, 0.1101, 0.7321, 0.1101, 0.7321, 0.1101, 0.1888, 0.1101, 0.7321, 0.1101, 0.1888, 0.1101, 0.1888, 0.1101, 0.7321, 0.1101, 0.1888, 0.1101, 0.1888, 0.1101, 0.1253, 0.1101, 0.1253, 0.1101, 0.1888, 0.1101, 0.1888, 0.1101, 0.1253, 0.1101, 0.1253, 0.1101, 0.1888, 0.1101, 0.1888, 0.1101, 0.1253, 0.1101, 0.1253, 0.1101, 0.1253, 0.1101, 0.1888, 0.1089, 0.1888, 0.1089, 0.1253, 0.1101, 0.1888, 0.1101, 0.1253, 0.1089, 0.1253, 0.1089, 0.1888, 0.1101, 0.6558, 0.1101, 0.6558, 0.1089, 0.6558, 0.1089, 0.6558, 0.1101, 0.6558, 0.1101, 0.6558, 0.1089, 0.6558, 0.1089, 0.6558, 0.1101, 0.6558, 0.1101, 0.6558, 0.1089, 0.6558, 0.1089, 0.6558, 0.1101, 0.9777, 0.1101, 0.9777, 0.1089, 0.9777, 0.1089, 0.9777, 0.1101, 0.7321, 0.1101, 0.1888, 0.1089, 0.1888, 0.1089, 0.7321, 0.1101, 0.9777, 0.1101, 0.9777, 0.1089, 0.9777, 0.1089, 0.9777, 0.1101, 0.1888, 0.1101, 0.7321, 0.1089, 0.7321, 0.1089, 0.1888, 0.1101, 0.9777, 0.1101, 0.9777, 0.1089, 0.9777, 0.1089, 0.9777, 0.1089, 0.1888, 0.1089, 0.7321, 0.1089, 0.7321, 0.1089, 0.1888, 0.1089, 0.1253, 0.1089, 0.1253, 0.1089, 0.1253, 0.1089, 0.1888, 0.1089, 0.1888, 0.1089, 0.1253, 0.1101, 0.1888, 0.1101, 0.1888, 0.1101, 0.7321, 0.1101, 0.9777])
me_plane_002.use_remesh_preserve_volume = False
me_plane_002.use_remesh_preserve_attributes = False
me_plane_002.use_mirror_vertex_groups = False
me_plane_002.update()
me_plane_001 = bpy.data.meshes.new('Plane.001')
me_plane_001.from_pydata([(1.0, -1.0, 0.0), (-1.0, -1.0, 0.0), (1.0, 1.0, 0.0), (-1.0, 1.0, 0.0), (-1.0, -0.3333, 0.0), (1.0, -0.3333, 0.0), (4.0, -1.0, 0.0), (4.0, -0.3333, 0.0)], [], [(4, 5, 2, 3), (1, 0, 5, 4), (5, 0, 6, 7)])
_uv = me_plane_001.uv_layers.new(name='UV coord')
_uv.uv.foreach_set('vector', [0.1303, 0.5027, 0.1399, 0.5027, 0.1399, 0.5631, 0.1303, 0.5631, 0.1303, 0.4725, 0.1399, 0.4725, 0.1399, 0.5027, 0.1303, 0.5027, 0.1399, 0.5027, 0.1399, 0.4725, 0.1543, 0.4725, 0.1543, 0.5027])
me_plane_001.use_remesh_preserve_volume = False
me_plane_001.use_remesh_preserve_attributes = False
me_plane_001.use_mirror_vertex_groups = False
me_plane_001.update()
me_cube = bpy.data.meshes.new('Cube')
me_cube.from_pydata([(-0.2036, -0.2054, -0.4116), (-0.2036, 0.3895, -0.4116), (0.3738, 0.3895, -0.4116), (0.3738, -0.2054, -0.4116), (-0.2036, -0.2054, 0.6076), (-0.2036, 0.3895, 0.6076), (0.3738, 0.3895, 0.6076), (0.3738, -0.2054, 0.6076)], [], [(4, 0, 1, 5), (5, 1, 2, 6), (6, 2, 3, 7), (7, 3, 0, 4), (0, 3, 2, 1), (7, 4, 5, 6)])
_uv = me_cube.uv_layers.new(name='UVMap')
_uv.uv.foreach_set('vector', [0.08958, 0.8064, 0.08958, 0.3936, 0.08958, 0.3936, 0.08958, 0.8064, 0.08958, 0.8064, 0.08958, 0.3936, 0.06641, 0.3936, 0.06641, 0.8064, 0.06641, 0.8064, 0.06641, 0.3936, 0.06641, 0.3936, 0.06641, 0.8064, 0.06641, 0.8064, 0.06641, 0.3936, 0.08958, 0.3936, 0.08958, 0.8064, 0.08958, 0.3936, 0.06641, 0.3936, 0.06641, 0.3936, 0.08958, 0.3936, 0.06641, 0.8064, 0.08958, 0.8064, 0.08958, 0.8064, 0.06641, 0.8064])
me_cube.use_remesh_preserve_volume = False
me_cube.use_remesh_preserve_attributes = False
me_cube.use_mirror_vertex_groups = False
me_cube.update()

# ---- objects
ob_base = bpy.data.objects.new('base', me_plane_003)
ob_house = bpy.data.objects.new('house', me_plane_002)
ob_house_ground = bpy.data.objects.new('house ground', me_plane_001)
ob_cube = bpy.data.objects.new('Cube', me_cube)

# ---- transforms, parenting, visibility, modifiers, constraints
ob_base.location = (0.0, 0.0, -0.006394)
ob_base.scale = (10.0, 10.0, 1.0)
ob_base.lineart.crease_threshold = 0.0
ob_house.location = (0.0, 0.0, 0.0)
ob_house.scale = (2.0, 6.0, 1.0)
ob_house.lineart.crease_threshold = 0.0
ob_house_ground.location = (0.0, 0.0, 0.0)
ob_house_ground.scale = (2.0, 6.0, 1.0)
ob_house_ground.lineart.crease_threshold = 0.0
ob_cube.location = (0.0, 0.0, 0.0)
ob_cube.scale = (62.25, 62.25, 62.25)
ob_cube.lineart.crease_threshold = 0.0

# ---- collection membership
col_collection_1.objects.link(ob_base)
col_collection_1.objects.link(ob_house)
col_collection_1.objects.link(ob_house_ground)
col_collection_2.objects.link(ob_cube)

# ---- scene / render settings (as saved in the file)
scene.frame_start = 1; scene.frame_end = 250; scene.frame_set(240)
scene.render.engine = 'BLENDER_EEVEE_NEXT'
scene.render.image_settings.color_mode = 'RGB'
scene.render.image_settings.compression = 90
scene.render.resolution_percentage = 50
scene.render.dither_intensity = 0.0
scene.cycles.use_denoising = False
scene.cycles.samples = 10
scene.cycles.sampling_pattern = 'TABULATED_SOBOL'
scene.cycles.light_sampling_threshold = 0.0
scene.cycles.use_adaptive_sampling = False
scene.cycles.use_light_tree = False
scene.cycles.blur_glossy = 0.0
scene.cycles.volume_bounces = 1
scene.cycles.pixel_filter_type = 'GAUSSIAN'
scene.cycles.sample_clamp_indirect = 0.0
scene.view_settings.view_transform = 'Standard'
bpy.context.view_layer.update()

# ---- added for rendering (the .blend has no active camera and no usable light): camera, sun
cam_auto = bpy.data.cameras.new('AutoCamera')
cam_auto.lens = 50.0
cam_auto.sensor_width = 36.0
cam_auto.clip_end = 1000.0
ob_auto_camera = bpy.data.objects.new('AutoCamera', cam_auto)
scene.collection.objects.link(ob_auto_camera)
ob_auto_camera.location = (46.3586, -43.264, 34.1882)
ob_auto_camera.rotation_euler = (1.09748, -7.21219e-08, 0.694738)
scene.camera = ob_auto_camera
light_auto_sun = bpy.data.lights.new('AutoSun', 'SUN')
light_auto_sun.energy = 3.0
light_auto_sun.angle = 0.0523599
ob_auto_sun = bpy.data.objects.new('AutoSun', light_auto_sun)
scene.collection.objects.link(ob_auto_sun)
ob_auto_sun.rotation_euler = (0.872665, 0.174533, 0.523599)
bpy.context.view_layer.update()

